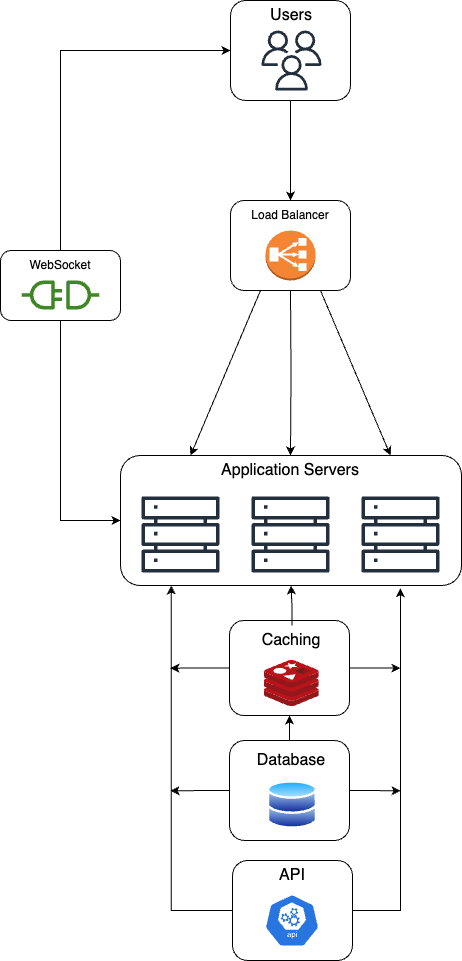

The diagram above was exported from draw.io. Its source (the exported page's mxGraphModel, read from the mxfile embedded in the PNG):
<mxGraphModel dx="1368" dy="873" grid="1" gridSize="10" guides="1" tooltips="1" connect="1" arrows="1" fold="1" page="1" pageScale="1" pageWidth="850" pageHeight="1100" math="0" shadow="0">
  <root>
    <mxCell id="0" />
    <mxCell id="1" parent="0" />
    <mxCell id="h3DW5upsH1YpDDjc8FEw-51" style="edgeStyle=orthogonalEdgeStyle;rounded=0;orthogonalLoop=1;jettySize=auto;html=1;exitX=1;exitY=0.5;exitDx=0;exitDy=0;entryX=0.821;entryY=1.021;entryDx=0;entryDy=0;entryPerimeter=0;" edge="1" parent="1" source="h3DW5upsH1YpDDjc8FEw-41" target="h3DW5upsH1YpDDjc8FEw-4">
      <mxGeometry relative="1" as="geometry">
        <mxPoint x="510" y="690" as="targetPoint" />
        <Array as="points">
          <mxPoint x="510" y="940" />
        </Array>
      </mxGeometry>
    </mxCell>
    <mxCell id="h3DW5upsH1YpDDjc8FEw-54" style="edgeStyle=orthogonalEdgeStyle;rounded=0;orthogonalLoop=1;jettySize=auto;html=1;exitX=0;exitY=0.5;exitDx=0;exitDy=0;entryX=0.149;entryY=1;entryDx=0;entryDy=0;entryPerimeter=0;" edge="1" parent="1" source="h3DW5upsH1YpDDjc8FEw-41" target="h3DW5upsH1YpDDjc8FEw-4">
      <mxGeometry relative="1" as="geometry" />
    </mxCell>
    <mxCell id="h3DW5upsH1YpDDjc8FEw-41" value="" style="rounded=1;whiteSpace=wrap;html=1;" vertex="1" parent="1">
      <mxGeometry x="342" y="890" width="120" height="100" as="geometry" />
    </mxCell>
    <mxCell id="h3DW5upsH1YpDDjc8FEw-50" style="edgeStyle=orthogonalEdgeStyle;rounded=0;orthogonalLoop=1;jettySize=auto;html=1;exitX=0.5;exitY=0;exitDx=0;exitDy=0;entryX=0.5;entryY=1;entryDx=0;entryDy=0;" edge="1" parent="1" source="h3DW5upsH1YpDDjc8FEw-37" target="h3DW5upsH1YpDDjc8FEw-30">
      <mxGeometry relative="1" as="geometry" />
    </mxCell>
    <mxCell id="h3DW5upsH1YpDDjc8FEw-53" style="edgeStyle=orthogonalEdgeStyle;rounded=0;orthogonalLoop=1;jettySize=auto;html=1;exitX=1;exitY=0.5;exitDx=0;exitDy=0;" edge="1" parent="1" source="h3DW5upsH1YpDDjc8FEw-37">
      <mxGeometry relative="1" as="geometry">
        <mxPoint x="510" y="820.3333333333333" as="targetPoint" />
      </mxGeometry>
    </mxCell>
    <mxCell id="h3DW5upsH1YpDDjc8FEw-55" style="edgeStyle=orthogonalEdgeStyle;rounded=0;orthogonalLoop=1;jettySize=auto;html=1;exitX=0;exitY=0.5;exitDx=0;exitDy=0;" edge="1" parent="1" source="h3DW5upsH1YpDDjc8FEw-37">
      <mxGeometry relative="1" as="geometry">
        <mxPoint x="280" y="820.3333333333333" as="targetPoint" />
      </mxGeometry>
    </mxCell>
    <mxCell id="h3DW5upsH1YpDDjc8FEw-37" value="" style="rounded=1;whiteSpace=wrap;html=1;" vertex="1" parent="1">
      <mxGeometry x="339" y="770" width="120" height="100" as="geometry" />
    </mxCell>
    <mxCell id="h3DW5upsH1YpDDjc8FEw-24" value="" style="rounded=1;whiteSpace=wrap;html=1;" vertex="1" parent="1">
      <mxGeometry x="340" y="230" width="120" height="90" as="geometry" />
    </mxCell>
    <mxCell id="h3DW5upsH1YpDDjc8FEw-8" value="" style="rounded=1;whiteSpace=wrap;html=1;" vertex="1" parent="1">
      <mxGeometry x="340" y="30" width="120" height="100" as="geometry" />
    </mxCell>
    <mxCell id="h3DW5upsH1YpDDjc8FEw-4" value="" style="rounded=1;whiteSpace=wrap;html=1;" vertex="1" parent="1">
      <mxGeometry x="230" y="485" width="341" height="130" as="geometry" />
    </mxCell>
    <mxCell id="h3DW5upsH1YpDDjc8FEw-1" value="" style="sketch=0;outlineConnect=0;fontColor=#232F3E;gradientColor=none;fillColor=#232F3D;strokeColor=none;dashed=0;verticalLabelPosition=bottom;verticalAlign=top;align=center;html=1;fontSize=12;fontStyle=0;aspect=fixed;pointerEvents=1;shape=mxgraph.aws4.servers;" vertex="1" parent="1">
      <mxGeometry x="251" y="525" width="78" height="78" as="geometry" />
    </mxCell>
    <mxCell id="h3DW5upsH1YpDDjc8FEw-2" value="" style="sketch=0;outlineConnect=0;fontColor=#232F3E;gradientColor=none;fillColor=#232F3D;strokeColor=none;dashed=0;verticalLabelPosition=bottom;verticalAlign=top;align=center;html=1;fontSize=12;fontStyle=0;aspect=fixed;pointerEvents=1;shape=mxgraph.aws4.servers;" vertex="1" parent="1">
      <mxGeometry x="361" y="525" width="78" height="78" as="geometry" />
    </mxCell>
    <mxCell id="h3DW5upsH1YpDDjc8FEw-3" value="" style="sketch=0;outlineConnect=0;fontColor=#232F3E;gradientColor=none;fillColor=#232F3D;strokeColor=none;dashed=0;verticalLabelPosition=bottom;verticalAlign=top;align=center;html=1;fontSize=12;fontStyle=0;aspect=fixed;pointerEvents=1;shape=mxgraph.aws4.servers;" vertex="1" parent="1">
      <mxGeometry x="471" y="525" width="78" height="78" as="geometry" />
    </mxCell>
    <mxCell id="h3DW5upsH1YpDDjc8FEw-5" value="&lt;font style=&quot;font-size: 16px;&quot;&gt;Application Servers&lt;/font&gt;" style="text;strokeColor=none;align=center;fillColor=none;html=1;verticalAlign=middle;whiteSpace=wrap;rounded=0;" vertex="1" parent="1">
      <mxGeometry x="300" y="485" width="200" height="30" as="geometry" />
    </mxCell>
    <mxCell id="h3DW5upsH1YpDDjc8FEw-6" value="" style="sketch=0;outlineConnect=0;fontColor=#232F3E;gradientColor=none;fillColor=#232F3D;strokeColor=none;dashed=0;verticalLabelPosition=bottom;verticalAlign=top;align=center;html=1;fontSize=12;fontStyle=0;aspect=fixed;pointerEvents=1;shape=mxgraph.aws4.users;" vertex="1" parent="1">
      <mxGeometry x="371" y="60" width="60" height="60" as="geometry" />
    </mxCell>
    <mxCell id="h3DW5upsH1YpDDjc8FEw-7" value="&lt;font style=&quot;font-size: 16px;&quot;&gt;Users&lt;/font&gt;" style="text;strokeColor=none;align=center;fillColor=none;html=1;verticalAlign=middle;whiteSpace=wrap;rounded=0;" vertex="1" parent="1">
      <mxGeometry x="371" y="30" width="60" height="30" as="geometry" />
    </mxCell>
    <mxCell id="h3DW5upsH1YpDDjc8FEw-12" style="edgeStyle=orthogonalEdgeStyle;rounded=0;orthogonalLoop=1;jettySize=auto;html=1;entryX=0.5;entryY=0;entryDx=0;entryDy=0;" edge="1" parent="1" target="h3DW5upsH1YpDDjc8FEw-5">
      <mxGeometry relative="1" as="geometry">
        <mxPoint x="400" y="320" as="sourcePoint" />
      </mxGeometry>
    </mxCell>
    <mxCell id="h3DW5upsH1YpDDjc8FEw-10" value="" style="endArrow=classic;html=1;rounded=0;exitX=0.5;exitY=1;exitDx=0;exitDy=0;entryX=0.5;entryY=0;entryDx=0;entryDy=0;" edge="1" parent="1" source="h3DW5upsH1YpDDjc8FEw-8" target="h3DW5upsH1YpDDjc8FEw-23">
      <mxGeometry width="50" height="50" relative="1" as="geometry">
        <mxPoint x="300" y="360" as="sourcePoint" />
        <mxPoint x="400" y="250" as="targetPoint" />
      </mxGeometry>
    </mxCell>
    <mxCell id="h3DW5upsH1YpDDjc8FEw-11" value="" style="endArrow=classic;html=1;rounded=0;entryX=0;entryY=0;entryDx=0;entryDy=0;" edge="1" parent="1" target="h3DW5upsH1YpDDjc8FEw-5">
      <mxGeometry width="50" height="50" relative="1" as="geometry">
        <mxPoint x="370" y="320" as="sourcePoint" />
        <mxPoint x="350" y="310" as="targetPoint" />
      </mxGeometry>
    </mxCell>
    <mxCell id="h3DW5upsH1YpDDjc8FEw-15" value="" style="endArrow=classic;html=1;rounded=0;entryX=1;entryY=0;entryDx=0;entryDy=0;exitX=0.75;exitY=1;exitDx=0;exitDy=0;" edge="1" parent="1" source="h3DW5upsH1YpDDjc8FEw-24" target="h3DW5upsH1YpDDjc8FEw-5">
      <mxGeometry width="50" height="50" relative="1" as="geometry">
        <mxPoint x="430" y="330" as="sourcePoint" />
        <mxPoint x="350" y="310" as="targetPoint" />
      </mxGeometry>
    </mxCell>
    <mxCell id="h3DW5upsH1YpDDjc8FEw-23" value="Load Balancer" style="text;strokeColor=none;align=center;fillColor=none;html=1;verticalAlign=middle;whiteSpace=wrap;rounded=0;" vertex="1" parent="1">
      <mxGeometry x="360" y="230" width="80" height="30" as="geometry" />
    </mxCell>
    <mxCell id="h3DW5upsH1YpDDjc8FEw-25" value="" style="outlineConnect=0;dashed=0;verticalLabelPosition=bottom;verticalAlign=top;align=center;html=1;shape=mxgraph.aws3.classic_load_balancer;fillColor=#F58534;gradientColor=none;" vertex="1" parent="1">
      <mxGeometry x="375" y="260" width="50" height="50" as="geometry" />
    </mxCell>
    <mxCell id="h3DW5upsH1YpDDjc8FEw-28" style="edgeStyle=orthogonalEdgeStyle;rounded=0;orthogonalLoop=1;jettySize=auto;html=1;exitX=0.5;exitY=1;exitDx=0;exitDy=0;entryX=0;entryY=0.5;entryDx=0;entryDy=0;" edge="1" parent="1" source="h3DW5upsH1YpDDjc8FEw-18" target="h3DW5upsH1YpDDjc8FEw-4">
      <mxGeometry relative="1" as="geometry" />
    </mxCell>
    <mxCell id="h3DW5upsH1YpDDjc8FEw-18" value="" style="rounded=1;whiteSpace=wrap;html=1;" vertex="1" parent="1">
      <mxGeometry x="110" y="280" width="120" height="70" as="geometry" />
    </mxCell>
    <mxCell id="h3DW5upsH1YpDDjc8FEw-16" value="" style="sketch=0;outlineConnect=0;fontColor=#232F3E;gradientColor=none;fillColor=#3F8624;strokeColor=none;dashed=0;verticalLabelPosition=bottom;verticalAlign=top;align=center;html=1;fontSize=12;fontStyle=0;aspect=fixed;pointerEvents=1;shape=mxgraph.aws4.connector;" vertex="1" parent="1">
      <mxGeometry x="131" y="310" width="78" height="29" as="geometry" />
    </mxCell>
    <mxCell id="h3DW5upsH1YpDDjc8FEw-27" style="edgeStyle=orthogonalEdgeStyle;rounded=0;orthogonalLoop=1;jettySize=auto;html=1;exitX=0.5;exitY=0;exitDx=0;exitDy=0;entryX=0;entryY=0.5;entryDx=0;entryDy=0;" edge="1" parent="1" source="h3DW5upsH1YpDDjc8FEw-17" target="h3DW5upsH1YpDDjc8FEw-8">
      <mxGeometry relative="1" as="geometry" />
    </mxCell>
    <mxCell id="h3DW5upsH1YpDDjc8FEw-17" value="WebSocket" style="text;strokeColor=none;align=center;fillColor=none;html=1;verticalAlign=middle;whiteSpace=wrap;rounded=0;" vertex="1" parent="1">
      <mxGeometry x="135" y="280" width="70" height="30" as="geometry" />
    </mxCell>
    <mxCell id="h3DW5upsH1YpDDjc8FEw-56" style="edgeStyle=orthogonalEdgeStyle;rounded=0;orthogonalLoop=1;jettySize=auto;html=1;exitX=0;exitY=0.5;exitDx=0;exitDy=0;" edge="1" parent="1" source="h3DW5upsH1YpDDjc8FEw-30">
      <mxGeometry relative="1" as="geometry">
        <mxPoint x="280" y="697.6666666666667" as="targetPoint" />
      </mxGeometry>
    </mxCell>
    <mxCell id="h3DW5upsH1YpDDjc8FEw-57" style="edgeStyle=orthogonalEdgeStyle;rounded=0;orthogonalLoop=1;jettySize=auto;html=1;exitX=1;exitY=0.5;exitDx=0;exitDy=0;" edge="1" parent="1" source="h3DW5upsH1YpDDjc8FEw-30">
      <mxGeometry relative="1" as="geometry">
        <mxPoint x="510" y="697.6666666666667" as="targetPoint" />
      </mxGeometry>
    </mxCell>
    <mxCell id="h3DW5upsH1YpDDjc8FEw-30" value="" style="rounded=1;whiteSpace=wrap;html=1;" vertex="1" parent="1">
      <mxGeometry x="339" y="650" width="120" height="95" as="geometry" />
    </mxCell>
    <mxCell id="h3DW5upsH1YpDDjc8FEw-29" value="" style="image;sketch=0;aspect=fixed;html=1;points=[];align=center;fontSize=12;image=img/lib/mscae/Cache_Redis_Product.svg;" vertex="1" parent="1">
      <mxGeometry x="374" y="690" width="54.76" height="46" as="geometry" />
    </mxCell>
    <mxCell id="h3DW5upsH1YpDDjc8FEw-47" style="edgeStyle=orthogonalEdgeStyle;rounded=0;orthogonalLoop=1;jettySize=auto;html=1;exitX=0.5;exitY=0;exitDx=0;exitDy=0;entryX=0.5;entryY=1;entryDx=0;entryDy=0;" edge="1" parent="1" source="h3DW5upsH1YpDDjc8FEw-31" target="h3DW5upsH1YpDDjc8FEw-4">
      <mxGeometry relative="1" as="geometry" />
    </mxCell>
    <mxCell id="h3DW5upsH1YpDDjc8FEw-31" value="&lt;font style=&quot;font-size: 16px;&quot;&gt;Caching&lt;/font&gt;" style="text;strokeColor=none;align=center;fillColor=none;html=1;verticalAlign=middle;whiteSpace=wrap;rounded=0;" vertex="1" parent="1">
      <mxGeometry x="371.38" y="655" width="60" height="30" as="geometry" />
    </mxCell>
    <mxCell id="h3DW5upsH1YpDDjc8FEw-35" value="" style="image;aspect=fixed;perimeter=ellipsePerimeter;html=1;align=center;shadow=0;dashed=0;spacingTop=3;image=img/lib/active_directory/databases.svg;" vertex="1" parent="1">
      <mxGeometry x="377" y="810" width="50" height="49" as="geometry" />
    </mxCell>
    <mxCell id="h3DW5upsH1YpDDjc8FEw-36" value="&lt;font style=&quot;font-size: 16px;&quot;&gt;Database&lt;/font&gt;" style="text;strokeColor=none;align=center;fillColor=none;html=1;verticalAlign=middle;whiteSpace=wrap;rounded=0;" vertex="1" parent="1">
      <mxGeometry x="361.38" y="775" width="80" height="30" as="geometry" />
    </mxCell>
    <mxCell id="h3DW5upsH1YpDDjc8FEw-39" value="" style="sketch=0;html=1;dashed=0;whitespace=wrap;fillColor=#2875E2;strokeColor=#ffffff;points=[[0.005,0.63,0],[0.1,0.2,0],[0.9,0.2,0],[0.5,0,0],[0.995,0.63,0],[0.72,0.99,0],[0.5,1,0],[0.28,0.99,0]];verticalLabelPosition=bottom;align=center;verticalAlign=top;shape=mxgraph.kubernetes.icon;prIcon=api" vertex="1" parent="1">
      <mxGeometry x="374" y="920" width="55" height="60" as="geometry" />
    </mxCell>
    <mxCell id="h3DW5upsH1YpDDjc8FEw-40" value="&lt;font style=&quot;font-size: 16px;&quot;&gt;API&lt;/font&gt;" style="text;strokeColor=none;align=center;fillColor=none;html=1;verticalAlign=middle;whiteSpace=wrap;rounded=0;" vertex="1" parent="1">
      <mxGeometry x="372" y="890" width="60" height="30" as="geometry" />
    </mxCell>
  </root>
</mxGraphModel>